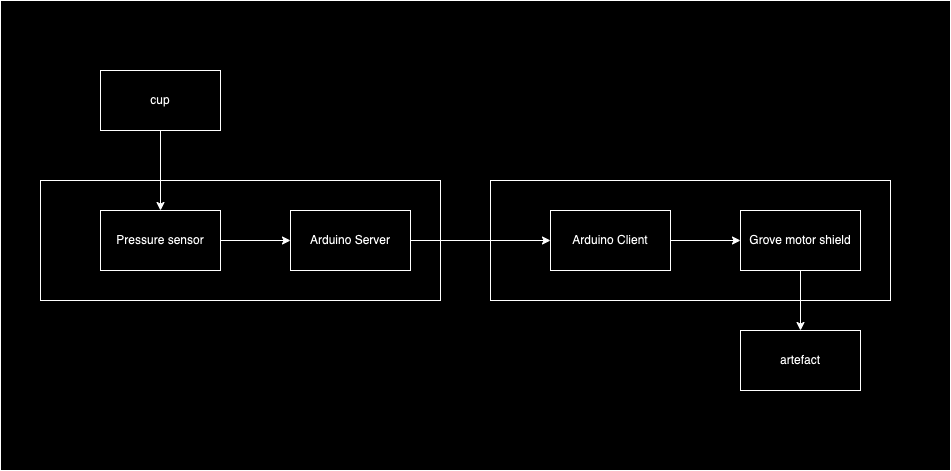

The diagram above was exported from draw.io. Its source (the exported page's mxGraphModel, read from the mxfile embedded in the PNG):
<mxGraphModel dx="1345" dy="617" grid="1" gridSize="10" guides="1" tooltips="1" connect="1" arrows="1" fold="1" page="1" pageScale="1" pageWidth="827" pageHeight="1169" math="0" shadow="0">
  <root>
    <mxCell id="0" />
    <mxCell id="1" parent="0" />
    <mxCell id="w84z9mhgfUlxIlwT8fkG-14" value="" style="rounded=0;whiteSpace=wrap;html=1;" vertex="1" parent="1">
      <mxGeometry x="60" y="80" width="950" height="470" as="geometry" />
    </mxCell>
    <mxCell id="w84z9mhgfUlxIlwT8fkG-7" value="" style="rounded=0;whiteSpace=wrap;html=1;" vertex="1" parent="1">
      <mxGeometry x="550" y="260" width="400" height="120" as="geometry" />
    </mxCell>
    <mxCell id="w84z9mhgfUlxIlwT8fkG-4" value="" style="rounded=0;whiteSpace=wrap;html=1;" vertex="1" parent="1">
      <mxGeometry x="100" y="260" width="400" height="120" as="geometry" />
    </mxCell>
    <mxCell id="w84z9mhgfUlxIlwT8fkG-11" style="edgeStyle=orthogonalEdgeStyle;rounded=0;orthogonalLoop=1;jettySize=auto;html=1;" edge="1" parent="1" source="w84z9mhgfUlxIlwT8fkG-1" target="w84z9mhgfUlxIlwT8fkG-10">
      <mxGeometry relative="1" as="geometry" />
    </mxCell>
    <mxCell id="w84z9mhgfUlxIlwT8fkG-1" value="Arduino Server" style="rounded=0;whiteSpace=wrap;html=1;" vertex="1" parent="1">
      <mxGeometry x="350" y="290" width="120" height="60" as="geometry" />
    </mxCell>
    <mxCell id="w84z9mhgfUlxIlwT8fkG-3" style="edgeStyle=orthogonalEdgeStyle;rounded=0;orthogonalLoop=1;jettySize=auto;html=1;entryX=0;entryY=0.5;entryDx=0;entryDy=0;" edge="1" parent="1" source="w84z9mhgfUlxIlwT8fkG-2" target="w84z9mhgfUlxIlwT8fkG-1">
      <mxGeometry relative="1" as="geometry" />
    </mxCell>
    <mxCell id="w84z9mhgfUlxIlwT8fkG-2" value="Pressure sensor" style="rounded=0;whiteSpace=wrap;html=1;" vertex="1" parent="1">
      <mxGeometry x="160" y="290" width="120" height="60" as="geometry" />
    </mxCell>
    <mxCell id="w84z9mhgfUlxIlwT8fkG-6" style="edgeStyle=orthogonalEdgeStyle;rounded=0;orthogonalLoop=1;jettySize=auto;html=1;" edge="1" parent="1" source="w84z9mhgfUlxIlwT8fkG-5" target="w84z9mhgfUlxIlwT8fkG-2">
      <mxGeometry relative="1" as="geometry" />
    </mxCell>
    <mxCell id="w84z9mhgfUlxIlwT8fkG-5" value="cup" style="rounded=0;whiteSpace=wrap;html=1;" vertex="1" parent="1">
      <mxGeometry x="160" y="150" width="120" height="60" as="geometry" />
    </mxCell>
    <mxCell id="w84z9mhgfUlxIlwT8fkG-13" style="edgeStyle=orthogonalEdgeStyle;rounded=0;orthogonalLoop=1;jettySize=auto;html=1;entryX=0.5;entryY=0;entryDx=0;entryDy=0;" edge="1" parent="1" source="w84z9mhgfUlxIlwT8fkG-8" target="w84z9mhgfUlxIlwT8fkG-12">
      <mxGeometry relative="1" as="geometry" />
    </mxCell>
    <mxCell id="w84z9mhgfUlxIlwT8fkG-8" value="Grove motor shield" style="rounded=0;whiteSpace=wrap;html=1;" vertex="1" parent="1">
      <mxGeometry x="800" y="290" width="120" height="60" as="geometry" />
    </mxCell>
    <mxCell id="w84z9mhgfUlxIlwT8fkG-9" style="edgeStyle=orthogonalEdgeStyle;rounded=0;orthogonalLoop=1;jettySize=auto;html=1;entryX=0;entryY=0.5;entryDx=0;entryDy=0;" edge="1" parent="1" source="w84z9mhgfUlxIlwT8fkG-10" target="w84z9mhgfUlxIlwT8fkG-8">
      <mxGeometry relative="1" as="geometry" />
    </mxCell>
    <mxCell id="w84z9mhgfUlxIlwT8fkG-10" value="Arduino Client" style="rounded=0;whiteSpace=wrap;html=1;" vertex="1" parent="1">
      <mxGeometry x="610" y="290" width="120" height="60" as="geometry" />
    </mxCell>
    <mxCell id="w84z9mhgfUlxIlwT8fkG-12" value="artefact" style="rounded=0;whiteSpace=wrap;html=1;" vertex="1" parent="1">
      <mxGeometry x="800" y="410" width="120" height="60" as="geometry" />
    </mxCell>
  </root>
</mxGraphModel>